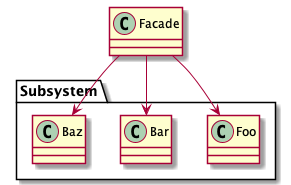

The diagram above was rendered by PlantUML. Its source (embedded in the PNG):
@startuml

class Facade {
}
package Subsystem {
    class Foo
    class Bar
    class Baz
}

Facade --> Foo
Facade --> Bar
Facade --> Baz

@enduml